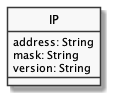

The diagram above was rendered by PlantUML. Its source (embedded in the PNG):
@startuml
skinparam classAttributeIconSize 0
skinparam monochrome true
hide circle

class IP {
    address: String
    mask: String
    version: String
}
@enduml